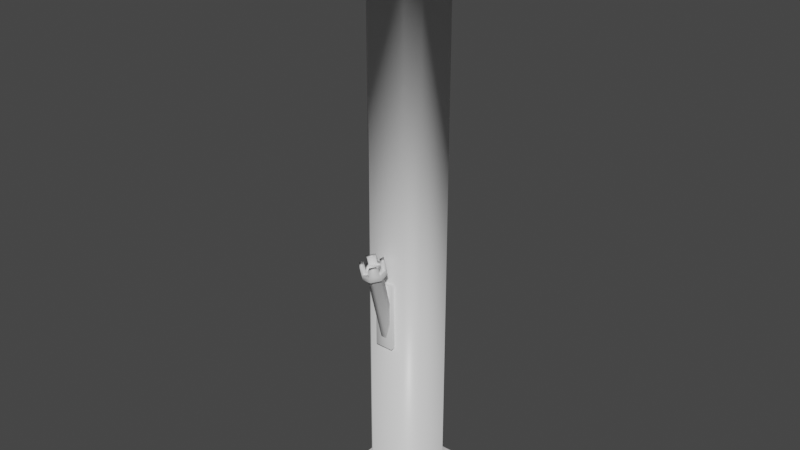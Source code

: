 # Source: WoodBeam.blend  (saved by Blender 2.81.16; exported with 4.5.12 LTS)
import bpy
from mathutils import Matrix  # noqa: F401  (used for matrix-valued properties, if any)

bpy.ops.wm.read_factory_settings(use_empty=True)
scene = bpy.context.scene
scene.name = 'Scene'

# ---- collections
col_collection = bpy.data.collections.new('Collection'); scene.collection.children.link(col_collection)

# ---- materials (node trees are filled in below, after node groups)
mat_material = bpy.data.materials.new('Material')
mat_material.alpha_threshold = 0.0
mat_material.use_transparent_shadow = False
mat_material.line_color = (0.0, 0.0, 0.0, 1.0)

# ---- material node trees
mat_material.use_nodes = True; mat_material.node_tree.nodes.clear()
_N = mat_material.node_tree.nodes; _L = mat_material.node_tree.links
n0 = _N.new('ShaderNodeOutputMaterial'); n0.name = 'Material Output'; n0.location = (300, 300)
n1 = _N.new('ShaderNodeBsdfPrincipled'); n1.name = 'Principled BSDF'; n1.location = (10, 300)
n1.distribution = 'GGX'
n1.subsurface_method = 'BURLEY'
n1.inputs[2].default_value = 0.4
n1.inputs[3].default_value = 1.45
n1.inputs[27].default_value = (0.0, 0.0, 0.0, 1.0)
n1.inputs[28].default_value = 1.0
_L.new(n1.outputs[0], n0.inputs[0])
n0.is_active_output = True

# ---- world
world_world = bpy.data.worlds.new('World'); scene.world = world_world
world_world.use_nodes = True; world_world.node_tree.nodes.clear()
_N = world_world.node_tree.nodes; _L = world_world.node_tree.links
n0 = _N.new('ShaderNodeOutputWorld'); n0.name = 'World Output'; n0.location = (300, 300)
n1 = _N.new('ShaderNodeBackground'); n1.name = 'Background'; n1.location = (10, 300)
n1.inputs[0].default_value = (0.05088, 0.05088, 0.05088, 1.0)
_L.new(n1.outputs[0], n0.inputs[0])
n0.is_active_output = True
world_world.color = (0.05088, 0.05088, 0.05088)
world_world.use_sun_shadow = False
world_world.sun_shadow_jitter_overblur = 0.0

# ---- meshes
me_cube = bpy.data.meshes.new('Cube')
me_cube.from_pydata([(1.0, 1.0, 19.0), (1.0, 1.0, -1.0), (1.0, -1.0, 19.0), (1.0, -1.0, -1.0), (-1.0, 1.0, 19.0), (-1.0, 1.0, -1.0), (-1.0, -1.0, 19.0), (-1.0, -1.0, -1.0), (-1.283, 1.283, -1.0), (-1.283, -1.283, -1.0), (1.283, 1.283, -1.0), (1.283, 1.283, -4.768e-07), (-1.283, -1.283, 18.0), (-1.283, -1.283, 19.0), (1.283, -1.283, -4.768e-07), (1.283, -1.283, -1.0), (-1.283, 1.283, -4.768e-07), (1.283, -1.283, 19.0), (1.283, 1.283, 19.0), (-1.283, 1.283, 19.0), (1.283, 1.283, 18.0), (-1.283, -1.283, 2.384e-07), (1.283, -1.283, 18.0), (-1.283, 1.283, 18.0), (1.0, 0.6437, 18.0), (0.6437, 1.0, 18.0), (1.252, 1.252, 18.0), (0.6437, 1.0, -4.768e-07), (1.0, 0.6437, -4.768e-07), (1.252, 1.252, -4.768e-07), (-0.6437, -1.0, 1.11e-07), (-1.0, -0.6437, 1.11e-07), (-1.252, -1.252, 2.384e-07), (-1.0, -0.6437, 18.0), (-0.6437, -1.0, 18.0), (-1.252, -1.252, 18.0), (0.6437, -1.0, 18.0), (1.0, -0.6437, 18.0), (1.252, -1.252, 18.0), (1.0, -0.6437, -4.768e-07), (0.6437, -1.0, -3.494e-07), (1.252, -1.252, -4.768e-07), (-0.6437, 1.0, 18.0), (-1.0, 0.6437, 18.0), (-1.252, 1.252, 18.0), (-1.0, 0.6437, -3.494e-07), (-0.6437, 1.0, -4.768e-07), (-1.252, 1.252, -4.768e-07)], [], [(0, 4, 6, 2), (4, 0, 18, 19), (44, 43, 33, 35, 12, 23), (5, 1, 3, 7), (6, 4, 19, 13), (1, 5, 8, 10), (46, 42, 25, 27), (47, 46, 27, 29, 11, 16), (7, 3, 15, 9), (38, 37, 24, 26, 20, 22), (5, 7, 9, 8), (32, 31, 45, 47, 16, 21), (40, 36, 34, 30), (41, 40, 30, 32, 21, 14), (22, 17, 13, 12), (12, 13, 19, 23), (20, 18, 17, 22), (23, 19, 18, 20), (8, 16, 11, 10), (10, 11, 14, 15), (9, 21, 16, 8), (15, 14, 21, 9), (35, 34, 36, 38, 22, 12), (3, 1, 10, 15), (31, 33, 43, 45), (29, 28, 39, 41, 14, 11), (2, 6, 13, 17), (28, 24, 37, 39), (0, 2, 17, 18), (24, 25, 26), (27, 28, 29), (30, 31, 32), (33, 34, 35), (36, 37, 38), (39, 40, 41), (42, 43, 44), (45, 46, 47), (24, 28, 27, 25), (30, 34, 33, 31), (36, 40, 39, 37), (42, 46, 45, 43), (26, 25, 42, 44, 23, 20)])
me_cube.polygons.foreach_set('use_smooth', [True] * 42)
_uv = me_cube.uv_layers.new(name='UVMap')
_uv.uv.foreach_set('vector', [0.625, 0.5, 0.875, 0.5, 0.875, 0.75, 0.625, 0.75, 0.875, 0.5, 0.625, 0.5, 0.625, 0.5, 0.875, 0.5, 0.5417, 0.25, 0.5417, 0.2055, 0.5417, 0.04454, 0.5417, 0.0, 0.5417, 0.0, 0.5417, 0.25, 0.125, 0.5, 0.375, 0.5, 0.375, 0.75, 0.125, 0.75, 0.875, 0.75, 0.875, 0.5, 0.875, 0.5, 0.875, 0.75, 0.375, 0.5, 0.125, 0.5, 0.125, 0.5, 0.375, 0.5, 0.4583, 0.2945, 0.5417, 0.2945, 0.5417, 0.4555, 0.4583, 0.4555, 0.4583, 0.25, 0.4583, 0.2945, 0.4583, 0.4555, 0.4583, 0.5, 0.4583, 0.5, 0.4583, 0.25, 0.125, 0.75, 0.375, 0.75, 0.375, 0.75, 0.125, 0.75, 0.5417, 0.75, 0.5417, 0.7055, 0.5417, 0.5445, 0.5417, 0.5, 0.5417, 0.5, 0.5417, 0.75, 0.125, 0.5, 0.125, 0.75, 0.125, 0.75, 0.125, 0.5, 0.4583, 0.0, 0.4583, 0.04454, 0.4583, 0.2055, 0.4583, 0.25, 0.4583, 0.25, 0.4583, 0.0, 0.4583, 0.7945, 0.5417, 0.7945, 0.5417, 0.9555, 0.4583, 0.9555, 0.4583, 0.75, 0.4583, 0.7945, 0.4583, 0.9555, 0.4583, 1.0, 0.4583, 1.0, 0.4583, 0.75, 0.5417, 0.75, 0.625, 0.75, 0.625, 1.0, 0.5417, 1.0, 0.5417, 0.0, 0.625, 0.0, 0.625, 0.25, 0.5417, 0.25, 0.5417, 0.5, 0.625, 0.5, 0.625, 0.75, 0.5417, 0.75, 0.5417, 0.25, 0.625, 0.25, 0.625, 0.5, 0.5417, 0.5, 0.375, 0.25, 0.4583, 0.25, 0.4583, 0.5, 0.375, 0.5, 0.375, 0.5, 0.4583, 0.5, 0.4583, 0.75, 0.375, 0.75, 0.375, 0.0, 0.4583, 0.0, 0.4583, 0.25, 0.375, 0.25, 0.375, 0.75, 0.4583, 0.75, 0.4583, 1.0, 0.375, 1.0, 0.5417, 1.0, 0.5417, 0.9555, 0.5417, 0.7945, 0.5417, 0.75, 0.5417, 0.75, 0.5417, 1.0, 0.375, 0.75, 0.375, 0.5, 0.375, 0.5, 0.375, 0.75, 0.4583, 0.04454, 0.5417, 0.04454, 0.5417, 0.2055, 0.4583, 0.2055, 0.4583, 0.5, 0.4583, 0.5445, 0.4583, 0.7055, 0.4583, 0.75, 0.4583, 0.75, 0.4583, 0.5, 0.625, 0.75, 0.875, 0.75, 0.875, 0.75, 0.625, 0.75, 0.4583, 0.5445, 0.5417, 0.5445, 0.5417, 0.7055, 0.4583, 0.7055, 0.625, 0.5, 0.625, 0.75, 0.625, 0.75, 0.625, 0.5, 0.5417, 0.5445, 0.5417, 0.5, 0.5417, 0.5, 0.4583, 0.4555, 0.4583, 0.5, 0.4583, 0.5, 0.4583, 0.9555, 0.4583, 1.0, 0.4583, 1.0, 0.5417, 0.04454, 0.5417, 0.0, 0.5417, 0.0, 0.5417, 0.7945, 0.5417, 0.75, 0.5417, 0.75, 0.4583, 0.7055, 0.4583, 0.75, 0.4583, 0.75, 0.5417, 0.2945, 0.5417, 0.25, 0.5417, 0.25, 0.4583, 0.2055, 0.4583, 0.25, 0.4583, 0.25, 0.5417, 0.5445, 0.4583, 0.5445, 0.4583, 0.4555, 0.5417, 0.4555, 0.4583, 0.9555, 0.5417, 0.9555, 0.5417, 1.0, 0.4583, 1.0, 0.5417, 0.7945, 0.4583, 0.7945, 0.4583, 0.7055, 0.5417, 0.7055, 0.5417, 0.2945, 0.4583, 0.2945, 0.4583, 0.2055, 0.5417, 0.2055, 0.5417, 0.5, 0.5417, 0.4555, 0.5417, 0.2945, 0.5417, 0.25, 0.5417, 0.25, 0.5417, 0.5])
me_cube.materials.append(mat_material)
me_cube.use_remesh_preserve_volume = False
me_cube.use_remesh_preserve_attributes = False
me_cube.use_mirror_vertex_groups = False
me_cube.update()
me_cube_001 = bpy.data.meshes.new('Cube.001')
me_cube_001.from_pydata([(-1.0, -1.0, -1.0), (-1.0, -1.0, 1.0), (-1.0, 1.0, -1.0), (-1.0, 1.0, 1.0), (1.0, -1.0, -1.0), (1.0, -1.0, 1.0), (1.0, 1.0, -1.0), (1.0, 1.0, 1.0)], [], [(0, 1, 3, 2), (2, 3, 7, 6), (6, 7, 5, 4), (4, 5, 1, 0), (2, 6, 4, 0), (7, 3, 1, 5)])
me_cube_001.polygons.foreach_set('use_smooth', [True] * 6)
_uv = me_cube_001.uv_layers.new(name='UVMap')
_uv.uv.foreach_set('vector', [0.375, 0.0, 0.625, 0.0, 0.625, 0.25, 0.375, 0.25, 0.375, 0.25, 0.625, 0.25, 0.625, 0.5, 0.375, 0.5, 0.375, 0.5, 0.625, 0.5, 0.625, 0.75, 0.375, 0.75, 0.375, 0.75, 0.625, 0.75, 0.625, 1.0, 0.375, 1.0, 0.125, 0.5, 0.375, 0.5, 0.375, 0.75, 0.125, 0.75, 0.625, 0.5, 0.875, 0.5, 0.875, 0.75, 0.625, 0.75])
me_cube_001.use_remesh_fix_poles = True
me_cube_001.use_remesh_preserve_attributes = False
me_cube_001.use_mirror_vertex_groups = False
me_cube_001.update()
me_cube_002 = bpy.data.meshes.new('Cube.002')
me_cube_002.from_pydata([(0.3939, -1.0, 2.632), (1.0, -0.3939, 2.632), (1.0, 0.3939, 2.632), (0.3939, 1.0, 2.632), (-0.3939, 1.0, 2.632), (-1.0, 0.3939, 2.632), (-1.0, -0.3939, 2.632), (-0.3939, -1.0, 2.632), (-0.3939, -1.0, -1.0), (-1.0, -0.3939, -1.0), (-1.0, -0.3939, 2.389), (-0.3939, -1.0, 2.389), (-1.0, 0.3939, -1.0), (-0.3939, 1.0, -1.0), (-0.3939, 1.0, 2.389), (-1.0, 0.3939, 2.389), (1.0, -0.3939, -1.0), (0.3939, -1.0, -1.0), (0.3939, -1.0, 2.389), (1.0, -0.3939, 2.389), (0.3939, 1.0, -1.0), (1.0, 0.3939, -1.0), (1.0, 0.3939, 2.389), (0.3939, 1.0, 2.389), (-1.567, -0.6287, 2.632), (-1.567, -0.6287, 2.389), (-0.6287, -1.567, 2.389), (-0.6287, -1.567, 2.632), (-1.567, 0.6287, 2.389), (-1.567, 0.6287, 2.632), (1.567, -0.6287, 2.632), (1.567, 0.6287, 2.632), (0.6287, -1.567, 2.632), (-0.6287, 1.567, 2.632), (0.6287, 1.567, 2.632), (-0.6287, 1.567, 2.389), (0.6287, 1.567, 2.389), (1.567, 0.6287, 2.389), (1.567, -0.6287, 2.389), (0.6287, -1.567, 2.389), (1.0, -0.3939, 3.023), (1.567, -0.6287, 3.023), (-0.3939, -1.0, 3.023), (-1.0, -0.3939, 3.023), (0.3939, -1.0, 3.023), (-1.0, 0.3939, 3.023), (-0.3939, 1.0, 3.023), (0.3939, 1.0, 3.023), (1.0, 0.3939, 3.023), (0.6287, 1.567, 3.023), (1.567, 0.6287, 3.023), (-0.6287, -1.567, 3.023), (-1.567, -0.6287, 3.023), (0.6287, -1.567, 3.023), (-1.567, 0.6287, 3.023), (-0.6287, 1.567, 3.023)], [], [(17, 18, 11, 8), (21, 22, 19, 16), (2, 3, 4, 5, 6, 7, 0, 1), (0, 7, 27, 32), (9, 10, 15, 12), (13, 14, 23, 20), (8, 11, 10, 9), (14, 13, 12, 15), (22, 21, 20, 23), (18, 17, 16, 19), (12, 13, 20, 21, 16, 17, 8, 9), (4, 3, 34, 33), (11, 18, 39, 26), (2, 1, 30, 31), (15, 10, 25, 28), (18, 19, 38, 39), (32, 30, 41, 53), (14, 15, 28, 35), (35, 28, 29, 33), (25, 26, 27, 24), (38, 37, 31, 30), (28, 25, 24, 29), (36, 35, 33, 34), (39, 38, 30, 32), (26, 39, 32, 27), (37, 36, 34, 31), (19, 22, 37, 38), (6, 5, 29, 24), (22, 23, 36, 37), (23, 14, 35, 36), (29, 5, 45, 54), (10, 11, 26, 25), (24, 27, 51, 52), (3, 2, 48, 47), (47, 48, 50, 49), (42, 43, 52, 51), (40, 44, 53, 41), (45, 46, 55, 54), (6, 24, 52, 43), (33, 29, 54, 55), (31, 34, 49, 50), (4, 33, 55, 46), (7, 6, 43, 42), (34, 3, 47, 49), (27, 7, 42, 51), (1, 0, 44, 40), (30, 1, 40, 41), (2, 31, 50, 48), (0, 32, 53, 44), (5, 4, 46, 45)])
me_cube_002.polygons.foreach_set('use_smooth', [True] * 50)
_uv = me_cube_002.uv_layers.new(name='UVMap')
_uv.uv.foreach_set('vector', [0.375, 0.8258, 0.625, 0.8258, 0.625, 0.9242, 0.375, 0.9242, 0.375, 0.5758, 0.625, 0.5758, 0.625, 0.6742, 0.375, 0.6742, 0.625, 0.5758, 0.7008, 0.5, 0.7992, 0.5, 0.875, 0.5758, 0.875, 0.6742, 0.7992, 0.75, 0.7008, 0.75, 0.625, 0.6742, 0.7008, 0.75, 0.7992, 0.75, 0.7992, 0.75, 0.7008, 0.75, 0.375, 0.07576, 0.625, 0.07576, 0.625, 0.1742, 0.375, 0.1742, 0.375, 0.3258, 0.625, 0.3258, 0.625, 0.4242, 0.375, 0.4242, 0.375, 0.9242, 0.625, 0.9242, 0.625, 1.0, 0.375, 1.0, 0.625, 0.3258, 0.375, 0.3258, 0.375, 0.1742, 0.625, 0.1742, 0.625, 0.5758, 0.375, 0.5758, 0.375, 0.4242, 0.625, 0.4242, 0.625, 0.8258, 0.375, 0.8258, 0.375, 0.6742, 0.625, 0.6742, 0.125, 0.5758, 0.2008, 0.5, 0.2992, 0.5, 0.375, 0.5758, 0.375, 0.6742, 0.2992, 0.75, 0.2008, 0.75, 0.125, 0.6742, 0.7992, 0.5, 0.7008, 0.5, 0.7008, 0.5, 0.7992, 0.5, 0.625, 0.9242, 0.625, 0.8258, 0.625, 0.8258, 0.625, 0.9242, 0.625, 0.5758, 0.625, 0.6742, 0.625, 0.6742, 0.625, 0.5758, 0.625, 0.1742, 0.625, 0.07576, 0.625, 0.07576, 0.625, 0.1742, 0.625, 0.8258, 0.625, 0.6742, 0.625, 0.6742, 0.625, 0.8258, 0.625, 0.8258, 0.625, 0.6742, 0.625, 0.6742, 0.625, 0.8258, 0.625, 0.3258, 0.625, 0.1742, 0.625, 0.1742, 0.625, 0.3258, 0.625, 0.3258, 0.625, 0.1742, 0.625, 0.1742, 0.625, 0.3258, 0.625, 1.0, 0.625, 0.9242, 0.625, 0.9242, 0.625, 1.0, 0.625, 0.6742, 0.625, 0.5758, 0.625, 0.5758, 0.625, 0.6742, 0.625, 0.1742, 0.625, 0.07576, 0.625, 0.07576, 0.625, 0.1742, 0.625, 0.4242, 0.625, 0.3258, 0.625, 0.3258, 0.625, 0.4242, 0.625, 0.8258, 0.625, 0.6742, 0.625, 0.6742, 0.625, 0.8258, 0.625, 0.9242, 0.625, 0.8258, 0.625, 0.8258, 0.625, 0.9242, 0.625, 0.5758, 0.625, 0.4242, 0.625, 0.4242, 0.625, 0.5758, 0.625, 0.6742, 0.625, 0.5758, 0.625, 0.5758, 0.625, 0.6742, 0.875, 0.6742, 0.875, 0.5758, 0.875, 0.5758, 0.875, 0.6742, 0.625, 0.5758, 0.625, 0.4242, 0.625, 0.4242, 0.625, 0.5758, 0.625, 0.4242, 0.625, 0.3258, 0.625, 0.3258, 0.625, 0.4242, 0.875, 0.5758, 0.875, 0.5758, 0.875, 0.5758, 0.875, 0.5758, 0.625, 1.0, 0.625, 0.9242, 0.625, 0.9242, 0.625, 1.0, 0.625, 1.0, 0.625, 0.9242, 0.625, 0.9242, 0.625, 1.0, 0.7008, 0.5, 0.625, 0.5758, 0.625, 0.5758, 0.7008, 0.5, 0.7008, 0.5, 0.625, 0.5758, 0.625, 0.5758, 0.7008, 0.5, 0.7992, 0.75, 0.875, 0.6742, 0.875, 0.6742, 0.7992, 0.75, 0.625, 0.6742, 0.7008, 0.75, 0.7008, 0.75, 0.625, 0.6742, 0.875, 0.5758, 0.7992, 0.5, 0.7992, 0.5, 0.875, 0.5758, 0.875, 0.6742, 0.875, 0.6742, 0.875, 0.6742, 0.875, 0.6742, 0.625, 0.3258, 0.625, 0.1742, 0.625, 0.1742, 0.625, 0.3258, 0.625, 0.5758, 0.625, 0.4242, 0.625, 0.4242, 0.625, 0.5758, 0.7992, 0.5, 0.7992, 0.5, 0.7992, 0.5, 0.7992, 0.5, 0.7992, 0.75, 0.875, 0.6742, 0.875, 0.6742, 0.7992, 0.75, 0.7008, 0.5, 0.7008, 0.5, 0.7008, 0.5, 0.7008, 0.5, 0.7992, 0.75, 0.7992, 0.75, 0.7992, 0.75, 0.7992, 0.75, 0.625, 0.6742, 0.7008, 0.75, 0.7008, 0.75, 0.625, 0.6742, 0.625, 0.6742, 0.625, 0.6742, 0.625, 0.6742, 0.625, 0.6742, 0.625, 0.5758, 0.625, 0.5758, 0.625, 0.5758, 0.625, 0.5758, 0.7008, 0.75, 0.7008, 0.75, 0.7008, 0.75, 0.7008, 0.75, 0.875, 0.5758, 0.7992, 0.5, 0.7992, 0.5, 0.875, 0.5758])
me_cube_002.use_remesh_fix_poles = True
me_cube_002.use_remesh_preserve_attributes = False
me_cube_002.use_mirror_vertex_groups = False
me_cube_002.update()

# ---- objects
ob_cube = bpy.data.objects.new('Cube', me_cube)
ob_cube_001 = bpy.data.objects.new('Cube.001', me_cube_001)
ob_cube_002 = bpy.data.objects.new('Cube.002', me_cube_002)

# ---- transforms, parenting, visibility, modifiers, constraints
ob_cube.location = (0.0, 0.0, 1.0)
ob_cube.lock_rotations_4d = False
ob_cube.empty_display_type = 'ARROWS'
ob_cube.lineart.crease_threshold = 0.0
ob_cube_001.location = (0.0, -1.0, 7.185)
ob_cube_001.scale = (0.3, 0.15, 1.115)
ob_cube_001.lineart.crease_threshold = 0.0
ob_cube_002.location = (-1.406e-18, -1.101, 7.165)
ob_cube_002.rotation_euler = (0.2618, 5.747e-17, 7.566e-18)
ob_cube_002.scale = (0.24, 0.24, 0.72)
ob_cube_002.lineart.crease_threshold = 0.0

# ---- collection membership
col_collection.objects.link(ob_cube)
col_collection.objects.link(ob_cube_001)
col_collection.objects.link(ob_cube_002)

# ---- scene / render settings (as saved in the file)
scene.frame_start = 1; scene.frame_end = 250; scene.frame_set(1)
scene.render.engine = 'BLENDER_EEVEE_NEXT'
scene.cycles.use_denoising = False
scene.cycles.samples = 128
scene.cycles.sampling_pattern = 'TABULATED_SOBOL'
scene.cycles.use_adaptive_sampling = False
scene.cycles.use_light_tree = False
scene.view_settings.view_transform = 'Filmic'
bpy.context.view_layer.update()

# ---- added for rendering (the .blend has no active camera and no usable light): camera, sun
cam_auto = bpy.data.cameras.new('AutoCamera')
cam_auto.lens = 50.0
cam_auto.sensor_width = 36.0
cam_auto.clip_end = 1000.0
ob_auto_camera = bpy.data.objects.new('AutoCamera', cam_auto)
scene.collection.objects.link(ob_auto_camera)
ob_auto_camera.location = (18.9058, -23.0592, 25.1247)
ob_auto_camera.rotation_euler = (1.09748, -7.21219e-08, 0.694738)
scene.camera = ob_auto_camera
light_auto_sun = bpy.data.lights.new('AutoSun', 'SUN')
light_auto_sun.energy = 3.0
light_auto_sun.angle = 0.0523599
ob_auto_sun = bpy.data.objects.new('AutoSun', light_auto_sun)
scene.collection.objects.link(ob_auto_sun)
ob_auto_sun.rotation_euler = (0.872665, 0.174533, 0.523599)
bpy.context.view_layer.update()
